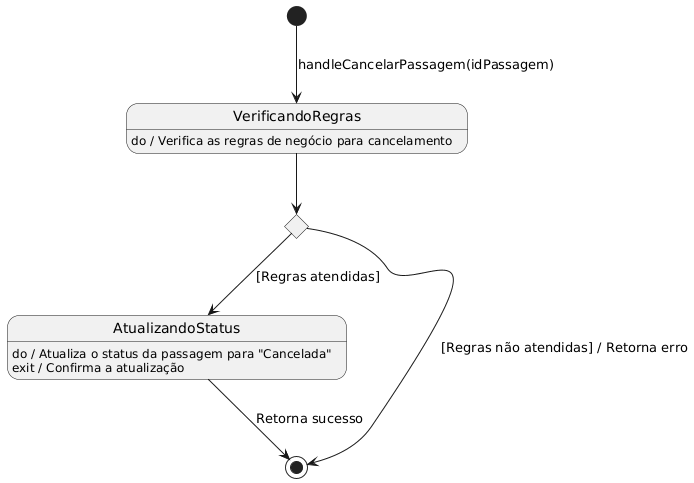

The diagram above was rendered by PlantUML. Its source (embedded in the PNG):
@startuml
hide empty description

' Gatilho: Método chamado pelo PassagemController na Figura 07
[*] --> VerificandoRegras : handleCancelarPassagem(idPassagem)

state VerificandoRegras
' Ação: Mensagem exata enviada ao BancoDeDados na Figura 07
VerificandoRegras : do / Verifica as regras de negócio para cancelamento

' Transição para decisão
VerificandoRegras --> DecisaoCancelamento

' Ponto de decisão (Choice)
state DecisaoCancelamento <<choice>>

' Caminho 1: Fluxo de Exceção da Tabela 05
DecisaoCancelamento --> [*] : [Regras não atendidas] / Retorna erro

' Caminho 2: Fluxo Básico da Figura 07 ("Retorna que as regras foram atendidas")
DecisaoCancelamento --> AtualizandoStatus : [Regras atendidas]

state AtualizandoStatus
' Ação: Mensagem exata enviada ao BancoDeDados na Figura 07
AtualizandoStatus : do / Atualiza o status da passagem para "Cancelada"
' Ação: Confirmação de retorno do BancoDeDados na Figura 07
AtualizandoStatus : exit / Confirma a atualização

' Finalização: Mensagem de retorno para o Controller na Figura 07
AtualizandoStatus --> [*] : Retorna sucesso
@enduml